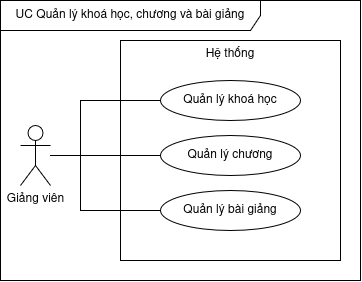

The diagram above was exported from draw.io. Its source (the exported page's mxGraphModel, read from the mxfile embedded in the PNG):
<mxGraphModel dx="756" dy="502" grid="1" gridSize="10" guides="1" tooltips="1" connect="1" arrows="1" fold="1" page="1" pageScale="1" pageWidth="850" pageHeight="1100" math="0" shadow="0">
  <root>
    <mxCell id="PrZiunkvIr1nZH9xbbvL-0" />
    <mxCell id="PrZiunkvIr1nZH9xbbvL-1" parent="PrZiunkvIr1nZH9xbbvL-0" />
    <mxCell id="PrZiunkvIr1nZH9xbbvL-2" parent="PrZiunkvIr1nZH9xbbvL-1" style="shape=umlFrame;whiteSpace=wrap;html=1;pointerEvents=0;recursiveResize=0;container=1;collapsible=0;width=260;height=30;" value="UC Quản lý khoá học, chương và bài giảng" vertex="1">
      <mxGeometry height="280" width="360" x="200" y="200" as="geometry" />
    </mxCell>
    <mxCell id="PrZiunkvIr1nZH9xbbvL-3" parent="PrZiunkvIr1nZH9xbbvL-2" style="rounded=0;whiteSpace=wrap;html=1;verticalAlign=top;" value="Hệ thống" vertex="1">
      <mxGeometry height="220" width="220" x="120" y="40" as="geometry" />
    </mxCell>
    <mxCell id="PrZiunkvIr1nZH9xbbvL-4" parent="PrZiunkvIr1nZH9xbbvL-2" style="ellipse;whiteSpace=wrap;html=1;" value="Quản lý khoá học" vertex="1">
      <mxGeometry height="40" width="140" x="160" y="80" as="geometry" />
    </mxCell>
    <mxCell id="PrZiunkvIr1nZH9xbbvL-5" parent="PrZiunkvIr1nZH9xbbvL-2" style="ellipse;whiteSpace=wrap;html=1;" value="Quản lý chương" vertex="1">
      <mxGeometry height="40" width="140" x="160" y="135" as="geometry" />
    </mxCell>
    <mxCell id="PrZiunkvIr1nZH9xbbvL-6" parent="PrZiunkvIr1nZH9xbbvL-2" style="ellipse;whiteSpace=wrap;html=1;" value="Quản lý bài giảng" vertex="1">
      <mxGeometry height="40" width="140" x="160" y="190" as="geometry" />
    </mxCell>
    <mxCell id="PrZiunkvIr1nZH9xbbvL-7" edge="1" parent="PrZiunkvIr1nZH9xbbvL-2" source="PrZiunkvIr1nZH9xbbvL-10" style="edgeStyle=orthogonalEdgeStyle;rounded=0;orthogonalLoop=1;jettySize=auto;html=1;entryX=0;entryY=0.5;entryDx=0;entryDy=0;endArrow=none;endFill=0;" target="PrZiunkvIr1nZH9xbbvL-5">
      <mxGeometry relative="1" as="geometry" />
    </mxCell>
    <mxCell id="PrZiunkvIr1nZH9xbbvL-8" edge="1" parent="PrZiunkvIr1nZH9xbbvL-2" source="PrZiunkvIr1nZH9xbbvL-10" style="edgeStyle=orthogonalEdgeStyle;rounded=0;orthogonalLoop=1;jettySize=auto;html=1;entryX=0;entryY=0.5;entryDx=0;entryDy=0;endArrow=none;endFill=0;" target="PrZiunkvIr1nZH9xbbvL-4">
      <mxGeometry relative="1" as="geometry">
        <Array as="points">
          <mxPoint x="80" y="155" />
          <mxPoint x="80" y="100" />
        </Array>
      </mxGeometry>
    </mxCell>
    <mxCell id="PrZiunkvIr1nZH9xbbvL-9" edge="1" parent="PrZiunkvIr1nZH9xbbvL-2" source="PrZiunkvIr1nZH9xbbvL-10" style="edgeStyle=orthogonalEdgeStyle;rounded=0;orthogonalLoop=1;jettySize=auto;html=1;entryX=0;entryY=0.5;entryDx=0;entryDy=0;endArrow=none;endFill=0;" target="PrZiunkvIr1nZH9xbbvL-6">
      <mxGeometry relative="1" as="geometry">
        <Array as="points">
          <mxPoint x="80" y="155" />
          <mxPoint x="80" y="210" />
        </Array>
      </mxGeometry>
    </mxCell>
    <mxCell id="PrZiunkvIr1nZH9xbbvL-10" parent="PrZiunkvIr1nZH9xbbvL-2" style="shape=umlActor;verticalLabelPosition=bottom;verticalAlign=top;html=1;" value="Giảng viên" vertex="1">
      <mxGeometry height="60" width="30" x="20" y="125" as="geometry" />
    </mxCell>
  </root>
</mxGraphModel>